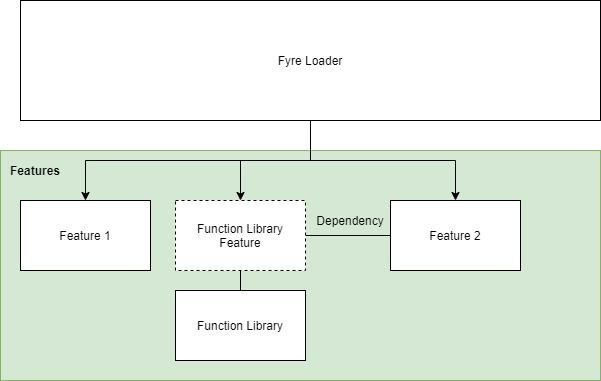

The diagram above was exported from draw.io. Its source (the exported page's mxGraphModel, read from the mxfile embedded in the PNG):
<mxGraphModel dx="595" dy="1179" grid="1" gridSize="10" guides="1" tooltips="1" connect="1" arrows="1" fold="1" page="1" pageScale="1" pageWidth="850" pageHeight="1100" math="0" shadow="0">
  <root>
    <mxCell id="0" />
    <mxCell id="1" parent="0" />
    <mxCell id="14" value="" style="rounded=0;whiteSpace=wrap;html=1;fillColor=#d5e8d4;strokeColor=#82b366;" vertex="1" parent="1">
      <mxGeometry x="20" y="230" width="600" height="230" as="geometry" />
    </mxCell>
    <mxCell id="6" style="edgeStyle=orthogonalEdgeStyle;rounded=0;orthogonalLoop=1;jettySize=auto;html=1;exitX=0.5;exitY=1;exitDx=0;exitDy=0;" edge="1" parent="1" source="2" target="3">
      <mxGeometry relative="1" as="geometry" />
    </mxCell>
    <mxCell id="19" style="edgeStyle=orthogonalEdgeStyle;rounded=0;orthogonalLoop=1;jettySize=auto;html=1;exitX=0.5;exitY=1;exitDx=0;exitDy=0;" edge="1" parent="1" source="2" target="16">
      <mxGeometry relative="1" as="geometry" />
    </mxCell>
    <mxCell id="22" style="edgeStyle=orthogonalEdgeStyle;rounded=0;orthogonalLoop=1;jettySize=auto;html=1;exitX=0.5;exitY=1;exitDx=0;exitDy=0;endArrow=classic;endFill=1;" edge="1" parent="1" source="2" target="15">
      <mxGeometry relative="1" as="geometry" />
    </mxCell>
    <mxCell id="2" value="Fyre Loader" style="rounded=0;whiteSpace=wrap;html=1;" vertex="1" parent="1">
      <mxGeometry x="40" y="80" width="580" height="120" as="geometry" />
    </mxCell>
    <mxCell id="3" value="Feature 1" style="rounded=0;whiteSpace=wrap;html=1;" vertex="1" parent="1">
      <mxGeometry x="40" y="280" width="130" height="70" as="geometry" />
    </mxCell>
    <mxCell id="15" value="Feature 2" style="rounded=0;whiteSpace=wrap;html=1;" vertex="1" parent="1">
      <mxGeometry x="410" y="280" width="130" height="70" as="geometry" />
    </mxCell>
    <mxCell id="20" style="edgeStyle=orthogonalEdgeStyle;rounded=0;orthogonalLoop=1;jettySize=auto;html=1;exitX=0.5;exitY=1;exitDx=0;exitDy=0;endArrow=none;endFill=0;" edge="1" parent="1" source="16" target="17">
      <mxGeometry relative="1" as="geometry" />
    </mxCell>
    <mxCell id="23" style="edgeStyle=orthogonalEdgeStyle;rounded=0;orthogonalLoop=1;jettySize=auto;html=1;exitX=1;exitY=0.5;exitDx=0;exitDy=0;endArrow=none;endFill=0;" edge="1" parent="1" source="16" target="15">
      <mxGeometry relative="1" as="geometry" />
    </mxCell>
    <mxCell id="16" value="Function Library Feature" style="rounded=0;whiteSpace=wrap;html=1;dashed=1;" vertex="1" parent="1">
      <mxGeometry x="195" y="280" width="130" height="70" as="geometry" />
    </mxCell>
    <mxCell id="17" value="Function Library" style="rounded=0;whiteSpace=wrap;html=1;" vertex="1" parent="1">
      <mxGeometry x="195" y="370" width="130" height="70" as="geometry" />
    </mxCell>
    <mxCell id="26" value="Dependency" style="text;html=1;strokeColor=none;fillColor=none;align=center;verticalAlign=middle;whiteSpace=wrap;rounded=0;dashed=1;" vertex="1" parent="1">
      <mxGeometry x="350" y="290" width="40" height="20" as="geometry" />
    </mxCell>
    <mxCell id="27" style="edgeStyle=orthogonalEdgeStyle;rounded=0;orthogonalLoop=1;jettySize=auto;html=1;exitX=0.5;exitY=1;exitDx=0;exitDy=0;endArrow=none;endFill=0;" edge="1" parent="1" source="26" target="26">
      <mxGeometry relative="1" as="geometry" />
    </mxCell>
    <mxCell id="28" value="Features" style="text;html=1;strokeColor=none;fillColor=none;align=center;verticalAlign=middle;whiteSpace=wrap;rounded=0;dashed=1;fontStyle=1" vertex="1" parent="1">
      <mxGeometry x="30" y="240" width="50" height="20" as="geometry" />
    </mxCell>
  </root>
</mxGraphModel>